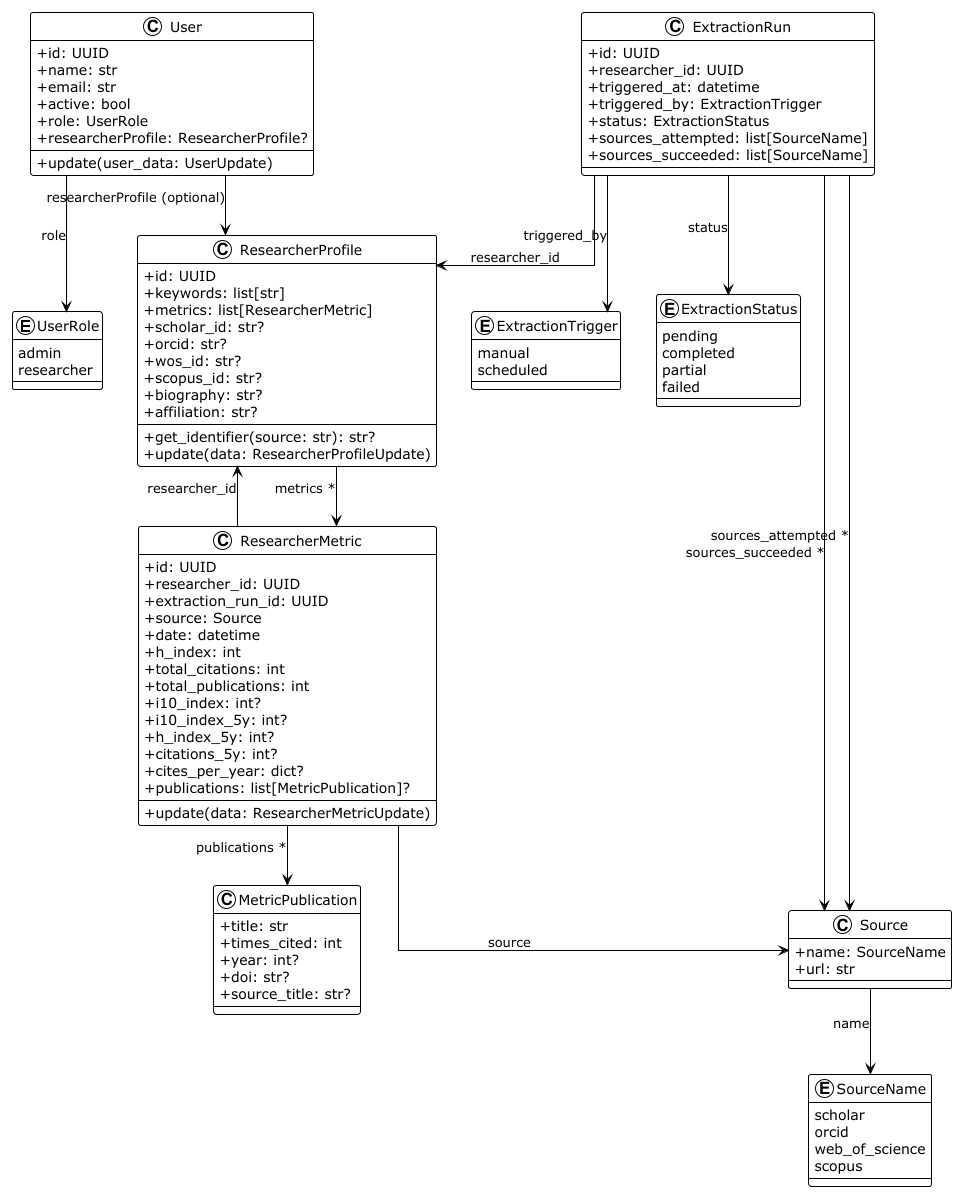

The diagram above was rendered by PlantUML. Its source (embedded in the PNG):
@startuml
!theme plain
skinparam linetype ortho
skinparam classAttributeIconSize 0

enum UserRole {
    admin
    researcher
}

enum SourceName {
    scholar
    orcid
    web_of_science
    scopus
}

enum ExtractionTrigger {
    manual
    scheduled
}

enum ExtractionStatus {
    pending
    completed
    partial
    failed
}

class User {
    +id: UUID
    +name: str
    +email: str
    +active: bool
    +role: UserRole
    +researcherProfile: ResearcherProfile?
    +update(user_data: UserUpdate)
}

class ResearcherProfile {
    +id: UUID
    +keywords: list[str]
    +metrics: list[ResearcherMetric]
    +scholar_id: str?
    +orcid: str?
    +wos_id: str?
    +scopus_id: str?
    +biography: str?
    +affiliation: str?
    +get_identifier(source: str): str?
    +update(data: ResearcherProfileUpdate)
}

class ResearcherMetric {
    +id: UUID
    +researcher_id: UUID
    +extraction_run_id: UUID
    +source: Source
    +date: datetime
    +h_index: int
    +total_citations: int
    +total_publications: int
    +i10_index: int?
    +i10_index_5y: int?
    +h_index_5y: int?
    +citations_5y: int?
    +cites_per_year: dict?
    +publications: list[MetricPublication]?
    +update(data: ResearcherMetricUpdate)
}

class MetricPublication {
    +title: str
    +times_cited: int
    +year: int?
    +doi: str?
    +source_title: str?
}

class Source {
    +name: SourceName
    +url: str
}

class ExtractionRun {
    +id: UUID
    +researcher_id: UUID
    +triggered_at: datetime
    +triggered_by: ExtractionTrigger
    +status: ExtractionStatus
    +sources_attempted: list[SourceName]
    +sources_succeeded: list[SourceName]
}

User --> UserRole : role
User --> ResearcherProfile : researcherProfile (optional)

ResearcherProfile --> ResearcherMetric : metrics *

ResearcherMetric --> Source : source
ResearcherMetric --> MetricPublication : publications *

ResearcherMetric --> ResearcherProfile : researcher_id
ExtractionRun --> ResearcherProfile : researcher_id

ExtractionRun --> Source : sources_attempted *
ExtractionRun --> Source : sources_succeeded *
ExtractionRun --> ExtractionStatus: status
ExtractionRun --> ExtractionTrigger : triggered_by


Source --> SourceName : name

@enduml